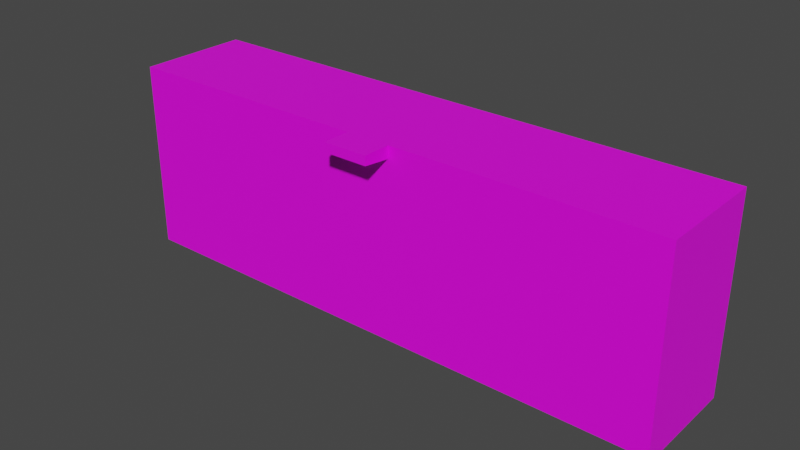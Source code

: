 # Source: ParcelDropOffStation01.blend  (saved by Blender 3.6.11; exported with 4.5.12 LTS)
import bpy
from mathutils import Matrix  # noqa: F401  (used for matrix-valued properties, if any)

bpy.ops.wm.read_factory_settings(use_empty=True)
scene = bpy.context.scene
scene.name = 'Scene'

# ---- collections
col_collection = bpy.data.collections.new('Collection'); scene.collection.children.link(col_collection)

# ---- images (referenced by path relative to the original .blend; pixels are not part of the script)
import os
ASSET_DIR = os.environ.get("B2B_ASSET_DIR", "")  # directory of the original .blend (textures are referenced by path, not embedded)
HERE = os.path.dirname(os.path.abspath(__file__))  # packed textures are extracted next to this script under _unpacked/

def load_image(name, relpath, width, height, colorspace="sRGB"):
    """Load a texture the original file referenced (path relative to the .blend, or extracted next to this script)."""
    p = next((c for c in (os.path.join(HERE, relpath), os.path.join(ASSET_DIR, relpath)) if relpath and os.path.exists(c)), "")
    if p:
        img = bpy.data.images.load(p, check_existing=True)
        img.name = name
    else:  # same state as the original file: an image datablock whose file is absent (Cycles renders it pink)
        img = bpy.data.images.new(name, width, height)
        img.source = "FILE"
        img.filepath = "//" + (relpath or name)
    img.colorspace_settings.name = colorspace
    return img
img_parceldropoffstation01_a_png_001 = load_image('ParcelDropOffStation01_a.png.001', 'ParcelDropOffStation01_a.png', 1024, 1024, 'sRGB')

# ---- materials (node trees are filled in below, after node groups)
mat_material = bpy.data.materials.new('Material')
mat_material.alpha_threshold = 0.0
mat_material.use_transparent_shadow = False
mat_material.roughness = 0.5
mat_material.line_color = (0.0, 0.0, 0.0, 1.0)

# ---- material node trees
mat_material.use_nodes = True; mat_material.node_tree.nodes.clear()
_N = mat_material.node_tree.nodes; _L = mat_material.node_tree.links
n0 = _N.new('ShaderNodeOutputMaterial'); n0.name = 'Material Output'; n0.location = (300, 300)
n1 = _N.new('ShaderNodeBsdfPrincipled'); n1.name = 'Principled BSDF'; n1.location = (10, 300)
n1.distribution = 'GGX'
n1.subsurface_method = 'RANDOM_WALK_SKIN'
n1.inputs[3].default_value = 1.45
n1.inputs[27].default_value = (0.0, 0.0, 0.0, 1.0)
n1.inputs[28].default_value = 1.0
n2 = _N.new('ShaderNodeTexImage'); n2.name = 'Image Texture'; n2.location = (-280, 280)
n2.image = img_parceldropoffstation01_a_png_001
n2.interpolation = 'Closest'
_L.new(n1.outputs[0], n0.inputs[0])
_L.new(n2.outputs[0], n1.inputs[0])
n0.is_active_output = True

# ---- world
world_world = bpy.data.worlds.new('World'); scene.world = world_world
world_world.use_nodes = True; world_world.node_tree.nodes.clear()
_N = world_world.node_tree.nodes; _L = world_world.node_tree.links
n0 = _N.new('ShaderNodeOutputWorld'); n0.name = 'World Output'; n0.location = (300, 300)
n1 = _N.new('ShaderNodeBackground'); n1.name = 'Background'; n1.location = (10, 300)
n1.inputs[0].default_value = (0.05088, 0.05088, 0.05088, 1.0)
_L.new(n1.outputs[0], n0.inputs[0])
n0.is_active_output = True
world_world.color = (0.05088, 0.05088, 0.05088)
world_world.use_sun_shadow = False
world_world.sun_shadow_jitter_overblur = 0.0

# ---- meshes
me_cube = bpy.data.meshes.new('Cube')
me_cube.from_pydata([(5.0, 1.0, 0.0), (-5.0, 1.0, 3.45), (-5.0, 1.0, 0.0), (-5.0, -1.0, 3.45), (5.0, 1.0, 0.085), (0.3968, -1.0, 3.45), (-0.3968, -1.0, 3.45), (-5.0, -1.0, 0.085), (5.0, -1.0, 3.45), (-5.0, 1.0, 0.085), (5.0, 1.0, 3.45), (0.3968, -1.0, 3.234), (-0.3968, -1.0, 3.234), (0.3968, -1.5, 3.45), (-0.3968, -1.5, 3.45), (0.3968, -1.5, 3.288), (-0.3968, -1.5, 3.288), (5.0, -0.9, 0.085), (5.0, -0.9, 0.0), (-5.0, -0.9, 0.0), (-5.0, -0.9, 0.085), (5.0, -1.0, 0.085)], [], [(3, 1, 9, 7), (0, 4, 17, 18), (19, 20, 9, 2), (21, 7, 20, 17), (17, 20, 19, 18), (6, 12, 16, 14), (1, 3, 8, 10), (3, 7, 21, 8), (10, 8, 21, 4), (15, 13, 14, 16), (5, 6, 14, 13), (12, 11, 15, 16), (11, 5, 13, 15)])
_uv = me_cube.uv_layers.new(name='UVMap')
_uv.uv.foreach_set('vector', [1.0, 1.0, 0.8615, 1.0, 0.8615, 0.2833, 1.0, 0.2833, 0.8615, 0.3, 0.8615, 0.2833, 1.0, 0.2833, 1.0, 0.3, 1.0, 0.2833, 1.0, 0.3, 0.8615, 0.3, 0.8615, 0.2833, 0.0, 0.0, 0.0, 0.0, 0.0, 0.0, 0.0, 0.0, 0.0, 0.2667, 1.0, 0.2667, 1.0, 0.2833, 0.0, 0.2833, 0.4141, 1.0, 0.4141, 0.9432, 0.4609, 0.9545, 0.4609, 1.0, 0.8682, 0.275, 0.8682, 0.0, 0.0, 0.0, 0.0, 0.275, 0.0, 1.0, 0.0, 0.2833, 1.0, 0.2833, 1.0, 1.0, 1.0, 1.0, 0.8615, 1.0, 0.8615, 0.2833, 1.0, 0.2833, 0.6914, 0.9545, 0.6914, 1.0, 0.6094, 1.0, 0.6094, 0.9545, 0.4492, 0.0, 0.4961, 0.0, 0.4961, 0.07955, 0.4492, 0.07955, 0.4492, 0.0, 0.4961, 0.0, 0.4961, 0.07955, 0.4492, 0.07955, 0.4141, 0.9432, 0.4141, 1.0, 0.4609, 1.0, 0.4609, 0.9545])
me_cube.materials.append(mat_material)
me_cube.use_mirror_vertex_groups = False
me_cube.update()

# ---- objects
ob_parceldropoffstation01 = bpy.data.objects.new('ParcelDropOffStation01', me_cube)

# ---- transforms, parenting, visibility, modifiers, constraints
ob_parceldropoffstation01.location = (0.0, 0.0, 0.0)
ob_parceldropoffstation01.lock_rotations_4d = False
ob_parceldropoffstation01.empty_display_type = 'ARROWS'
ob_parceldropoffstation01.lineart.crease_threshold = 0.0

# ---- collection membership
col_collection.objects.link(ob_parceldropoffstation01)

# ---- scene / render settings (as saved in the file)
scene.frame_start = 1; scene.frame_end = 250; scene.frame_set(1)
scene.render.engine = 'BLENDER_EEVEE_NEXT'
scene.cycles.sampling_pattern = 'TABULATED_SOBOL'
scene.view_settings.view_transform = 'Filmic'
bpy.context.view_layer.update()

# ---- added for rendering (the .blend has no active camera and no usable light): camera, sun
cam_auto = bpy.data.cameras.new('AutoCamera')
cam_auto.lens = 50.0
cam_auto.sensor_width = 36.0
cam_auto.clip_end = 1000.0
ob_auto_camera = bpy.data.objects.new('AutoCamera', cam_auto)
scene.collection.objects.link(ob_auto_camera)
ob_auto_camera.location = (10.057, -12.3184, 9.7706)
ob_auto_camera.rotation_euler = (1.09748, -7.21219e-08, 0.694738)
scene.camera = ob_auto_camera
light_auto_sun = bpy.data.lights.new('AutoSun', 'SUN')
light_auto_sun.energy = 3.0
light_auto_sun.angle = 0.0523599
ob_auto_sun = bpy.data.objects.new('AutoSun', light_auto_sun)
scene.collection.objects.link(ob_auto_sun)
ob_auto_sun.rotation_euler = (0.872665, 0.174533, 0.523599)
bpy.context.view_layer.update()
